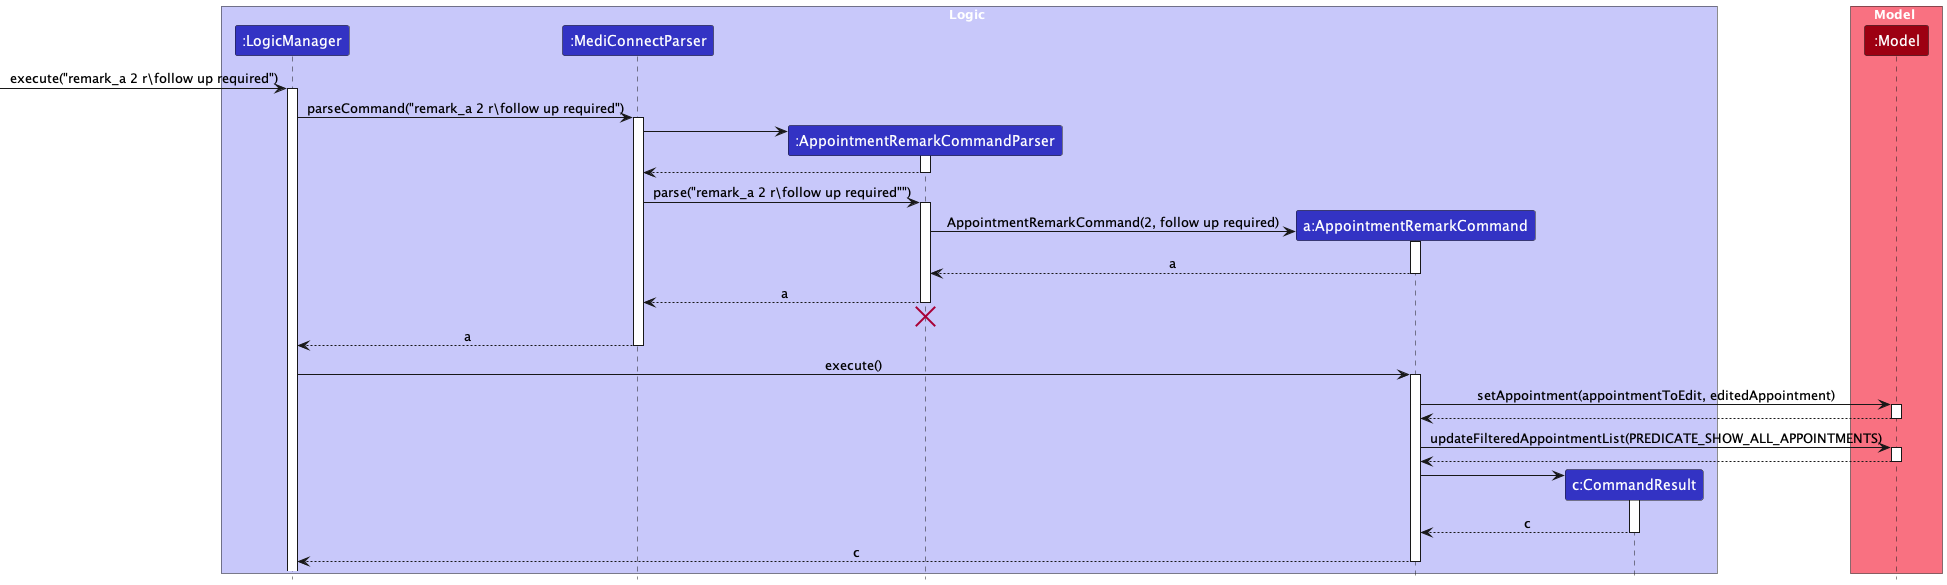

The diagram above was rendered by PlantUML. Its source (embedded in the PNG):
@startuml
!include ./style.puml
skinparam ArrowFontStyle plain

box Logic LOGIC_COLOR_T1
participant ":LogicManager" as LogicManager LOGIC_COLOR
participant ":MediConnectParser" as MediConnectParser LOGIC_COLOR
participant ":AppointmentRemarkCommandParser" as AppointmentRemarkCommandParser LOGIC_COLOR
participant "a:AppointmentRemarkCommand" as AppointmentRemarkCommand LOGIC_COLOR
participant "c:CommandResult" as CommandResult LOGIC_COLOR
end box

box Model MODEL_COLOR_T1
participant ":Model" as Model MODEL_COLOR
end box

[-> LogicManager : execute("remark_a 2 r\\follow up required")
activate LogicManager

LogicManager -> MediConnectParser : parseCommand("remark_a 2 r\\follow up required")
activate MediConnectParser

create AppointmentRemarkCommandParser
MediConnectParser -> AppointmentRemarkCommandParser
activate AppointmentRemarkCommandParser

AppointmentRemarkCommandParser --> MediConnectParser
deactivate AppointmentRemarkCommandParser

MediConnectParser -> AppointmentRemarkCommandParser : parse("remark_a 2 r\\follow up required"")
activate AppointmentRemarkCommandParser

create AppointmentRemarkCommand
AppointmentRemarkCommandParser -> AppointmentRemarkCommand : AppointmentRemarkCommand(2, follow up required)
activate AppointmentRemarkCommand

AppointmentRemarkCommand --> AppointmentRemarkCommandParser : a
deactivate AppointmentRemarkCommand

AppointmentRemarkCommandParser --> MediConnectParser : a
deactivate AppointmentRemarkCommandParser

AppointmentRemarkCommandParser -[hidden]-> MediConnectParser
destroy AppointmentRemarkCommandParser

MediConnectParser --> LogicManager : a
deactivate MediConnectParser

LogicManager -> AppointmentRemarkCommand : execute()
activate AppointmentRemarkCommand

AppointmentRemarkCommand -> Model : setAppointment(appointmentToEdit, editedAppointment)
activate Model

Model --> AppointmentRemarkCommand
deactivate Model

AppointmentRemarkCommand -> Model : updateFilteredAppointmentList(PREDICATE_SHOW_ALL_APPOINTMENTS)
activate Model

Model --> AppointmentRemarkCommand
deactivate Model

create CommandResult
AppointmentRemarkCommand -> CommandResult
activate CommandResult

CommandResult --> AppointmentRemarkCommand : c
deactivate CommandResult

AppointmentRemarkCommand --> LogicManager : c
deactivate AppointmentRemarkCommand
@enduml